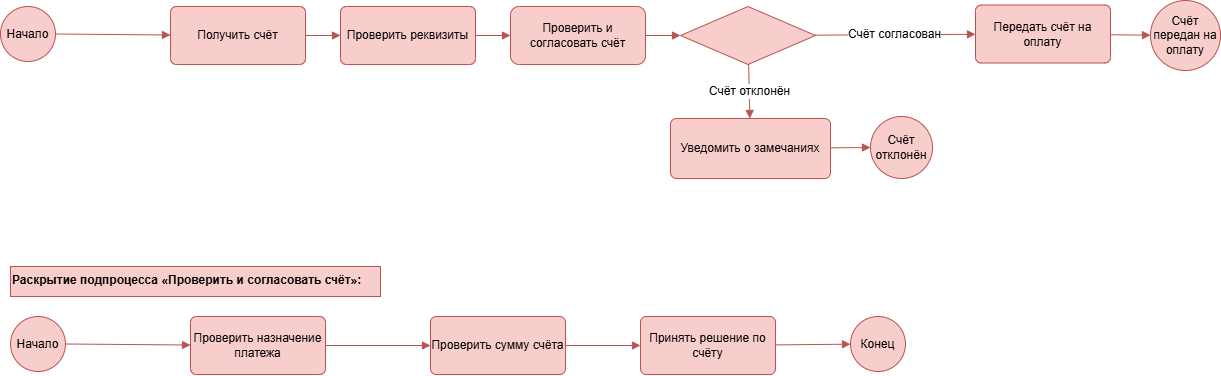

The diagram above was exported from draw.io. Its source (the exported page's mxGraphModel, read from the mxfile embedded in the PNG):
<mxGraphModel dx="1814" dy="1040" grid="1" gridSize="10" guides="1" tooltips="1" connect="1" arrows="1" fold="1" page="1" pageScale="1" pageWidth="1200" pageHeight="600" math="0" shadow="0">
  <root>
    <mxCell id="0" />
    <mxCell id="1" parent="0" />
    <mxCell id="n0" parent="1" style="ellipse;whiteSpace=wrap;html=1;aspect=fixed;strokeWidth=1;fillColor=#f8cecc;strokeColor=#b85450;fontSize=12;fontStyle=0" value="Начало" vertex="1">
      <mxGeometry height="55" width="55" x="50" y="90" as="geometry" />
    </mxCell>
    <mxCell id="n1" parent="1" style="rounded=1;whiteSpace=wrap;html=1;arcSize=10;fillColor=#f8cecc;strokeWidth=1;strokeColor=#b85450;fontSize=12;fontStyle=0" value="Получить счёт" vertex="1">
      <mxGeometry height="58" width="135" x="220" y="90" as="geometry" />
    </mxCell>
    <mxCell id="n2" parent="1" style="rounded=1;whiteSpace=wrap;html=1;arcSize=10;fillColor=#f8cecc;strokeWidth=1;strokeColor=#b85450;fontSize=12;fontStyle=0" value="Проверить реквизиты" vertex="1">
      <mxGeometry height="58" width="135" x="390" y="90" as="geometry" />
    </mxCell>
    <mxCell id="n3" parent="1" style="rounded=1;whiteSpace=wrap;html=1;fillColor=#f8cecc;strokeWidth=1;strokeColor=#b85450;fontSize=12;fontStyle=0" value="Проверить и согласовать счёт" vertex="1">
      <mxGeometry height="58" width="135" x="560" y="90" as="geometry" />
    </mxCell>
    <mxCell id="n4" parent="1" style="rhombus;whiteSpace=wrap;html=1;fillColor=#f8cecc;strokeWidth=1;strokeColor=#b85450;fontSize=12;fontStyle=0" value="" vertex="1">
      <mxGeometry height="58" width="135" x="730" y="90" as="geometry" />
    </mxCell>
    <mxCell id="n5" parent="1" style="rounded=1;whiteSpace=wrap;html=1;arcSize=10;fillColor=#f8cecc;strokeWidth=1;strokeColor=#b85450;fontSize=12;fontStyle=0" value="Передать счёт на оплату" vertex="1">
      <mxGeometry height="58" width="135" x="1025" y="88.5" as="geometry" />
    </mxCell>
    <mxCell id="n6" parent="1" style="ellipse;whiteSpace=wrap;html=1;aspect=fixed;strokeWidth=1;fillColor=#f8cecc;strokeColor=#b85450;fontSize=12;fontStyle=0" value="Счёт передан на оплату" vertex="1">
      <mxGeometry height="70" width="70" x="1200" y="84" as="geometry" />
    </mxCell>
    <mxCell id="rej" parent="1" style="rounded=1;whiteSpace=wrap;html=1;arcSize=10;fillColor=#f8cecc;strokeWidth=1;strokeColor=#b85450;fontSize=12;fontStyle=0" value="Уведомить о замечаниях" vertex="1">
      <mxGeometry height="60" width="160" x="720" y="202" as="geometry" />
    </mxCell>
    <mxCell id="endrej" parent="1" style="ellipse;whiteSpace=wrap;html=1;aspect=fixed;strokeWidth=1;fillColor=#f8cecc;strokeColor=#b85450;fontSize=12;fontStyle=0" value="Счёт отклонён" vertex="1">
      <mxGeometry height="62" width="62" x="920" y="200" as="geometry" />
    </mxCell>
    <mxCell id="title" parent="1" style="text;html=1;strokeColor=#b85450;fillColor=#f8cecc;fontStyle=1;fontSize=12;strokeWidth=1;" value="Раскрытие подпроцесса «Проверить и согласовать счёт»:" vertex="1">
      <mxGeometry height="30" width="370" x="60" y="350" as="geometry" />
    </mxCell>
    <mxCell id="subn0" parent="1" style="ellipse;whiteSpace=wrap;html=1;aspect=fixed;strokeWidth=1;fillColor=#f8cecc;strokeColor=#b85450;fontSize=12;fontStyle=0" value="Начало" vertex="1">
      <mxGeometry height="55" width="55" x="60" y="400" as="geometry" />
    </mxCell>
    <mxCell id="subn1" parent="1" style="rounded=1;whiteSpace=wrap;html=1;arcSize=10;fillColor=#f8cecc;strokeWidth=1;strokeColor=#b85450;fontSize=12;fontStyle=0" value="Проверить назначение платежа" vertex="1">
      <mxGeometry height="58" width="135" x="240" y="400" as="geometry" />
    </mxCell>
    <mxCell id="subn2" parent="1" style="rounded=1;whiteSpace=wrap;html=1;arcSize=10;fillColor=#f8cecc;strokeWidth=1;strokeColor=#b85450;fontSize=12;fontStyle=0" value="Проверить сумму счёта" vertex="1">
      <mxGeometry height="58" width="135" x="480" y="400" as="geometry" />
    </mxCell>
    <mxCell id="subn3" parent="1" style="rounded=1;whiteSpace=wrap;html=1;arcSize=10;fillColor=#f8cecc;strokeWidth=1;strokeColor=#b85450;fontSize=12;fontStyle=0" value="Принять решение по счёту" vertex="1">
      <mxGeometry height="58" width="135" x="690" y="400" as="geometry" />
    </mxCell>
    <mxCell id="subn4" parent="1" style="ellipse;whiteSpace=wrap;html=1;aspect=fixed;strokeWidth=1;fillColor=#f8cecc;strokeColor=#b85450;fontSize=12;fontStyle=0" value="Конец" vertex="1">
      <mxGeometry height="55" width="55" x="900" y="400" as="geometry" />
    </mxCell>
    <mxCell id="e0" edge="1" parent="1" source="n0" style="endArrow=block;html=1;rounded=0;strokeWidth=1;fillColor=#f8cecc;strokeColor=#b85450;fontSize=12;fontStyle=0" target="n1" value="">
      <mxGeometry relative="1" as="geometry" />
    </mxCell>
    <mxCell id="e1" edge="1" parent="1" source="n1" style="endArrow=block;html=1;rounded=0;strokeWidth=1;fillColor=#f8cecc;strokeColor=#b85450;fontSize=12;fontStyle=0" target="n2" value="">
      <mxGeometry relative="1" as="geometry" />
    </mxCell>
    <mxCell id="e2" edge="1" parent="1" source="n2" style="endArrow=block;html=1;rounded=0;strokeWidth=1;fillColor=#f8cecc;strokeColor=#b85450;fontSize=12;fontStyle=0" target="n3" value="">
      <mxGeometry relative="1" as="geometry" />
    </mxCell>
    <mxCell id="e3" edge="1" parent="1" source="n3" style="endArrow=block;html=1;rounded=0;strokeWidth=1;fillColor=#f8cecc;strokeColor=#b85450;fontSize=12;fontStyle=0" target="n4" value="">
      <mxGeometry relative="1" as="geometry" />
    </mxCell>
    <mxCell id="e4" edge="1" parent="1" source="n4" style="endArrow=block;html=1;rounded=0;strokeWidth=1;fillColor=#f8cecc;strokeColor=#b85450;fontSize=12;fontStyle=0" target="n5" value="Счёт согласован">
      <mxGeometry relative="1" as="geometry" />
    </mxCell>
    <mxCell id="e5" edge="1" parent="1" source="n5" style="endArrow=block;html=1;rounded=0;strokeWidth=1;fillColor=#f8cecc;strokeColor=#b85450;fontSize=12;fontStyle=0" target="n6" value="">
      <mxGeometry relative="1" as="geometry" />
    </mxCell>
    <mxCell id="e6" edge="1" parent="1" source="n4" style="endArrow=block;html=1;rounded=0;strokeWidth=1;fillColor=#f8cecc;strokeColor=#b85450;fontSize=12;fontStyle=0" target="rej" value="Счёт отклонён">
      <mxGeometry relative="1" as="geometry" />
    </mxCell>
    <mxCell id="e7" edge="1" parent="1" source="rej" style="endArrow=block;html=1;rounded=0;strokeWidth=1;fillColor=#f8cecc;strokeColor=#b85450;fontSize=12;fontStyle=0" target="endrej" value="">
      <mxGeometry relative="1" as="geometry" />
    </mxCell>
    <mxCell id="e8" edge="1" parent="1" source="subn0" style="endArrow=block;html=1;rounded=0;strokeWidth=1;fillColor=#f8cecc;strokeColor=#b85450;fontSize=12;fontStyle=0" target="subn1" value="">
      <mxGeometry relative="1" as="geometry" />
    </mxCell>
    <mxCell id="e9" edge="1" parent="1" source="subn1" style="endArrow=block;html=1;rounded=0;strokeWidth=1;fillColor=#f8cecc;strokeColor=#b85450;fontSize=12;fontStyle=0" target="subn2" value="">
      <mxGeometry relative="1" as="geometry" />
    </mxCell>
    <mxCell id="e10" edge="1" parent="1" source="subn2" style="endArrow=block;html=1;rounded=0;strokeWidth=1;fillColor=#f8cecc;strokeColor=#b85450;fontSize=12;fontStyle=0" target="subn3" value="">
      <mxGeometry relative="1" as="geometry" />
    </mxCell>
    <mxCell id="e11" edge="1" parent="1" source="subn3" style="endArrow=block;html=1;rounded=0;strokeWidth=1;fillColor=#f8cecc;strokeColor=#b85450;fontSize=12;fontStyle=0" target="subn4" value="">
      <mxGeometry relative="1" as="geometry" />
    </mxCell>
  </root>
</mxGraphModel>